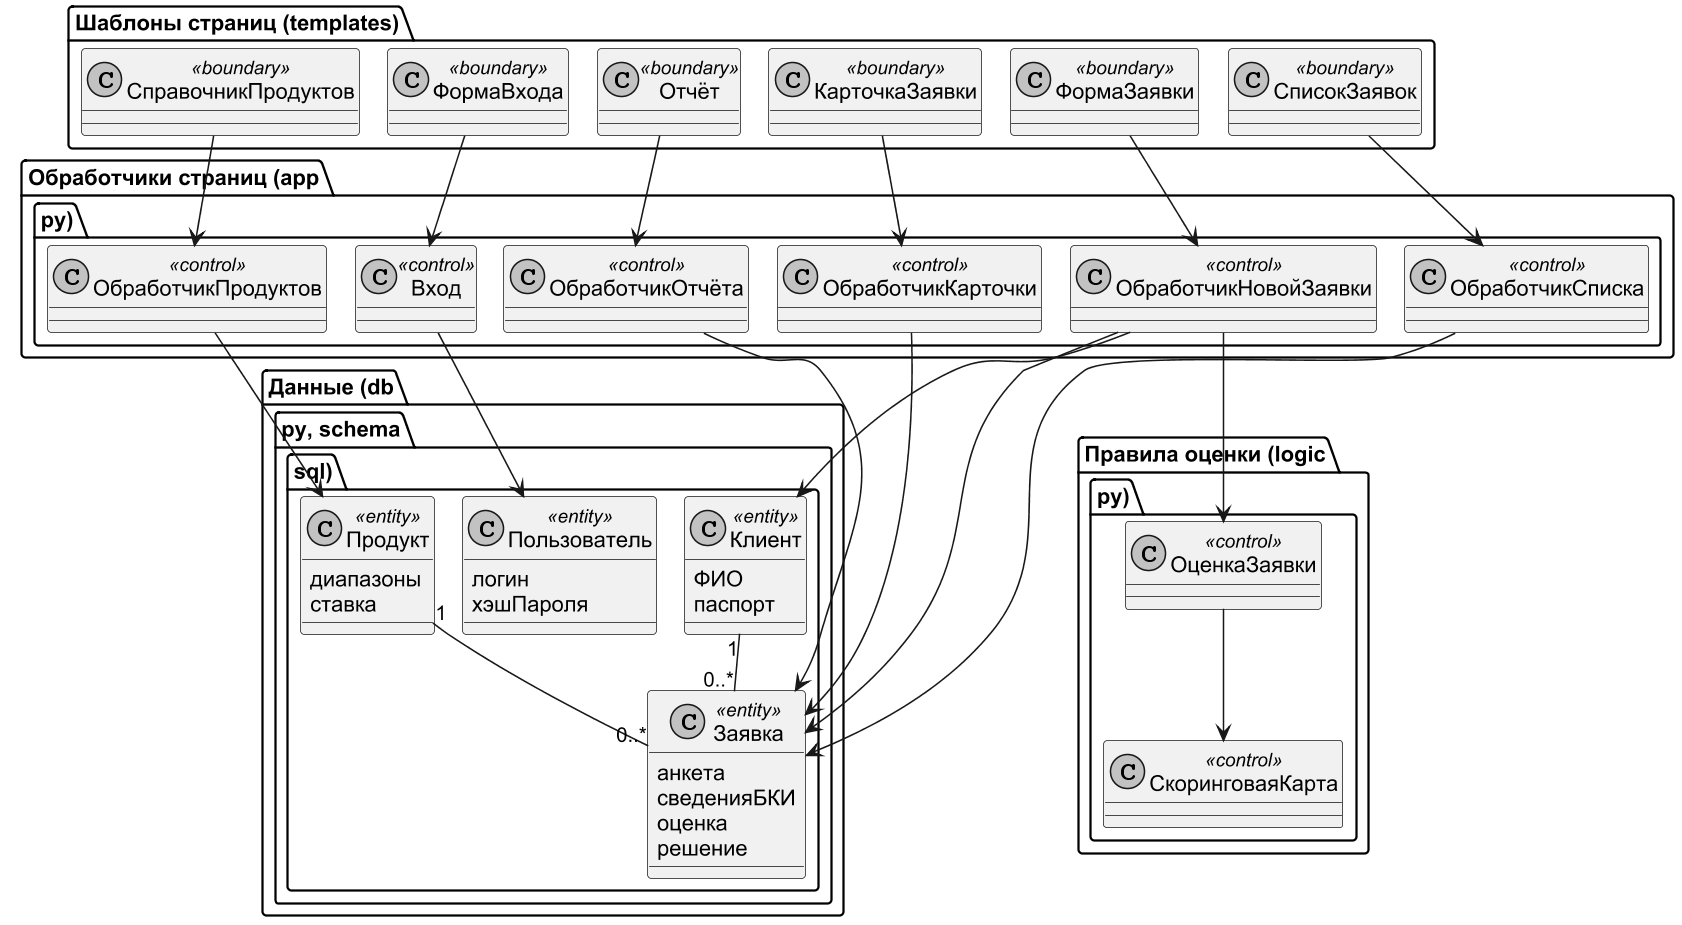

The diagram above was rendered by PlantUML. Its source (embedded in the PNG):
@startuml
!pragma layout smetana
skinparam dpi 150
skinparam defaultFontName Arial
skinparam shadowing false
skinparam monochrome true
skinparam linetype ortho
package "Шаблоны страниц (templates)" {
 class ФормаВхода <<boundary>>
 class СписокЗаявок <<boundary>>
 class ФормаЗаявки <<boundary>>
 class КарточкаЗаявки <<boundary>>
 class Отчёт <<boundary>>
 class СправочникПродуктов <<boundary>>
}
package "Обработчики страниц (app.py)" {
 class Вход <<control>>
 class ОбработчикСписка <<control>>
 class ОбработчикНовойЗаявки <<control>>
 class ОбработчикКарточки <<control>>
 class ОбработчикОтчёта <<control>>
 class ОбработчикПродуктов <<control>>
}
package "Правила оценки (logic.py)" {
 class ОценкаЗаявки <<control>>
 class СкоринговаяКарта <<control>>
}
package "Данные (db.py, schema.sql)" {
 class Пользователь <<entity>> {
  логин
  хэшПароля
 }
 class Продукт <<entity>> {
  диапазоны
  ставка
 }
 class Клиент <<entity>> {
  ФИО
  паспорт
 }
 class Заявка <<entity>> {
  анкета
  сведенияБКИ
  оценка
  решение
 }
}
ФормаВхода --> Вход
СписокЗаявок --> ОбработчикСписка
ФормаЗаявки --> ОбработчикНовойЗаявки
КарточкаЗаявки --> ОбработчикКарточки
Отчёт --> ОбработчикОтчёта
СправочникПродуктов --> ОбработчикПродуктов
Вход --> Пользователь
ОбработчикНовойЗаявки --> ОценкаЗаявки
ОценкаЗаявки --> СкоринговаяКарта
ОбработчикНовойЗаявки --> Клиент
ОбработчикНовойЗаявки --> Заявка
ОбработчикКарточки --> Заявка
ОбработчикСписка --> Заявка
ОбработчикОтчёта --> Заявка
ОбработчикПродуктов --> Продукт
Клиент "1" -- "0..*" Заявка
Продукт "1" -- "0..*" Заявка
@enduml